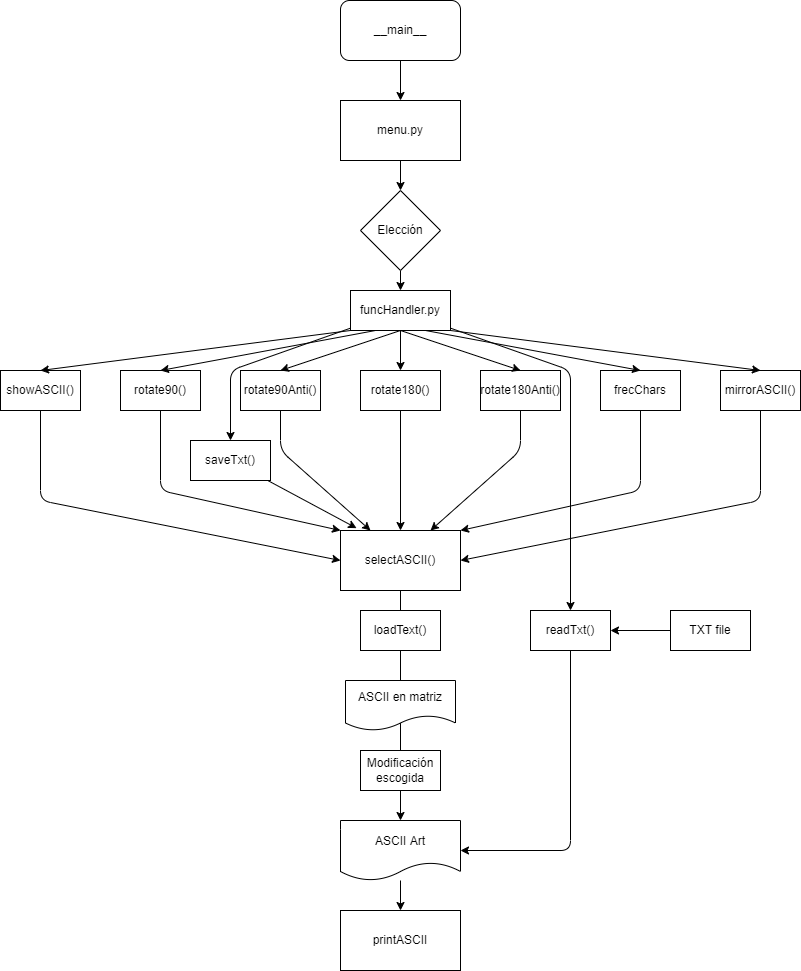

The diagram above was exported from draw.io. Its source (the exported page's mxGraphModel, read from the mxfile embedded in the PNG):
<mxGraphModel dx="2018" dy="560" grid="1" gridSize="10" guides="1" tooltips="1" connect="1" arrows="1" fold="1" page="1" pageScale="1" pageWidth="827" pageHeight="1169" math="0" shadow="0">
  <root>
    <mxCell id="0" />
    <mxCell id="1" parent="0" />
    <mxCell id="39" style="edgeStyle=none;html=1;" parent="1" source="2" target="3" edge="1">
      <mxGeometry relative="1" as="geometry" />
    </mxCell>
    <mxCell id="2" value="__main__" style="rounded=1;whiteSpace=wrap;html=1;" parent="1" vertex="1">
      <mxGeometry x="260" y="50" width="120" height="60" as="geometry" />
    </mxCell>
    <mxCell id="13" style="edgeStyle=none;html=1;" parent="1" source="3" target="4" edge="1">
      <mxGeometry relative="1" as="geometry" />
    </mxCell>
    <mxCell id="3" value="menu.py" style="rounded=0;whiteSpace=wrap;html=1;" parent="1" vertex="1">
      <mxGeometry x="260" y="150" width="120" height="60" as="geometry" />
    </mxCell>
    <mxCell id="14" style="edgeStyle=none;html=1;entryX=0.5;entryY=0;entryDx=0;entryDy=0;" parent="1" source="4" target="12" edge="1">
      <mxGeometry relative="1" as="geometry" />
    </mxCell>
    <mxCell id="4" value="Elección" style="rhombus;whiteSpace=wrap;html=1;" parent="1" vertex="1">
      <mxGeometry x="280" y="240" width="80" height="80" as="geometry" />
    </mxCell>
    <mxCell id="24" style="edgeStyle=none;html=1;entryX=0.5;entryY=0;entryDx=0;entryDy=0;" parent="1" source="5" target="22" edge="1">
      <mxGeometry relative="1" as="geometry" />
    </mxCell>
    <mxCell id="5" value="rotate180()" style="rounded=0;whiteSpace=wrap;html=1;" parent="1" vertex="1">
      <mxGeometry x="280" y="420" width="80" height="40" as="geometry" />
    </mxCell>
    <mxCell id="25" style="edgeStyle=none;html=1;entryX=0;entryY=0;entryDx=0;entryDy=0;" parent="1" source="6" target="22" edge="1">
      <mxGeometry relative="1" as="geometry">
        <Array as="points">
          <mxPoint x="80" y="540" />
        </Array>
      </mxGeometry>
    </mxCell>
    <mxCell id="6" value="rotate90()" style="rounded=0;whiteSpace=wrap;html=1;" parent="1" vertex="1">
      <mxGeometry x="40" y="420" width="80" height="40" as="geometry" />
    </mxCell>
    <mxCell id="43" style="edgeStyle=none;html=1;entryX=0.25;entryY=0;entryDx=0;entryDy=0;" edge="1" parent="1" source="7" target="22">
      <mxGeometry relative="1" as="geometry">
        <Array as="points">
          <mxPoint x="200" y="500" />
        </Array>
      </mxGeometry>
    </mxCell>
    <mxCell id="7" value="rotate90Anti()" style="rounded=0;whiteSpace=wrap;html=1;" parent="1" vertex="1">
      <mxGeometry x="160" y="420" width="80" height="40" as="geometry" />
    </mxCell>
    <mxCell id="23" style="edgeStyle=none;html=1;entryX=0;entryY=0.5;entryDx=0;entryDy=0;" parent="1" source="8" target="22" edge="1">
      <mxGeometry relative="1" as="geometry">
        <Array as="points">
          <mxPoint x="-40" y="550" />
        </Array>
      </mxGeometry>
    </mxCell>
    <mxCell id="8" value="showASCII()" style="rounded=0;whiteSpace=wrap;html=1;" parent="1" vertex="1">
      <mxGeometry x="-80" y="420" width="80" height="40" as="geometry" />
    </mxCell>
    <mxCell id="28" style="edgeStyle=none;html=1;entryX=1;entryY=0;entryDx=0;entryDy=0;" parent="1" source="9" target="22" edge="1">
      <mxGeometry relative="1" as="geometry">
        <Array as="points">
          <mxPoint x="560" y="540" />
        </Array>
      </mxGeometry>
    </mxCell>
    <mxCell id="9" value="frecChars" style="rounded=0;whiteSpace=wrap;html=1;" parent="1" vertex="1">
      <mxGeometry x="520" y="420" width="80" height="40" as="geometry" />
    </mxCell>
    <mxCell id="29" style="edgeStyle=none;html=1;entryX=1;entryY=0.5;entryDx=0;entryDy=0;" parent="1" source="10" target="22" edge="1">
      <mxGeometry relative="1" as="geometry">
        <Array as="points">
          <mxPoint x="680" y="550" />
        </Array>
      </mxGeometry>
    </mxCell>
    <mxCell id="10" value="mirrorASCII()" style="rounded=0;whiteSpace=wrap;html=1;" parent="1" vertex="1">
      <mxGeometry x="640" y="420" width="80" height="40" as="geometry" />
    </mxCell>
    <mxCell id="27" style="edgeStyle=none;html=1;entryX=0.75;entryY=0;entryDx=0;entryDy=0;" parent="1" source="11" target="22" edge="1">
      <mxGeometry relative="1" as="geometry">
        <Array as="points">
          <mxPoint x="440" y="500" />
        </Array>
      </mxGeometry>
    </mxCell>
    <mxCell id="11" value="rotate180Anti()" style="rounded=0;whiteSpace=wrap;html=1;" parent="1" vertex="1">
      <mxGeometry x="400" y="420" width="80" height="40" as="geometry" />
    </mxCell>
    <mxCell id="15" style="edgeStyle=none;html=1;entryX=0.5;entryY=0;entryDx=0;entryDy=0;" parent="1" source="12" target="5" edge="1">
      <mxGeometry relative="1" as="geometry" />
    </mxCell>
    <mxCell id="16" style="edgeStyle=none;html=1;entryX=0.5;entryY=0;entryDx=0;entryDy=0;exitX=0.5;exitY=1;exitDx=0;exitDy=0;" parent="1" source="12" target="11" edge="1">
      <mxGeometry relative="1" as="geometry" />
    </mxCell>
    <mxCell id="17" style="edgeStyle=none;html=1;entryX=0.5;entryY=0;entryDx=0;entryDy=0;exitX=0.5;exitY=1;exitDx=0;exitDy=0;" parent="1" source="12" target="7" edge="1">
      <mxGeometry relative="1" as="geometry" />
    </mxCell>
    <mxCell id="18" style="edgeStyle=none;html=1;entryX=0.5;entryY=0;entryDx=0;entryDy=0;exitX=0.25;exitY=1;exitDx=0;exitDy=0;" parent="1" source="12" target="6" edge="1">
      <mxGeometry relative="1" as="geometry" />
    </mxCell>
    <mxCell id="19" style="edgeStyle=none;html=1;entryX=0.5;entryY=0;entryDx=0;entryDy=0;exitX=0;exitY=1;exitDx=0;exitDy=0;" parent="1" source="12" target="8" edge="1">
      <mxGeometry relative="1" as="geometry" />
    </mxCell>
    <mxCell id="20" style="edgeStyle=none;html=1;entryX=0.5;entryY=0;entryDx=0;entryDy=0;exitX=0.75;exitY=1;exitDx=0;exitDy=0;" parent="1" source="12" target="9" edge="1">
      <mxGeometry relative="1" as="geometry" />
    </mxCell>
    <mxCell id="21" style="edgeStyle=none;html=1;entryX=0.5;entryY=0;entryDx=0;entryDy=0;exitX=1;exitY=1;exitDx=0;exitDy=0;" parent="1" source="12" target="10" edge="1">
      <mxGeometry relative="1" as="geometry" />
    </mxCell>
    <mxCell id="44" style="edgeStyle=none;html=1;entryX=0.5;entryY=0;entryDx=0;entryDy=0;" edge="1" parent="1" source="12" target="41">
      <mxGeometry relative="1" as="geometry">
        <Array as="points">
          <mxPoint x="150" y="420" />
        </Array>
      </mxGeometry>
    </mxCell>
    <mxCell id="46" style="edgeStyle=none;html=1;entryX=0.5;entryY=0;entryDx=0;entryDy=0;" edge="1" parent="1" source="12" target="40">
      <mxGeometry relative="1" as="geometry">
        <Array as="points">
          <mxPoint x="490" y="420" />
        </Array>
      </mxGeometry>
    </mxCell>
    <mxCell id="12" value="funcHandler.py" style="rounded=0;whiteSpace=wrap;html=1;" parent="1" vertex="1">
      <mxGeometry x="270" y="340" width="100" height="40" as="geometry" />
    </mxCell>
    <mxCell id="32" style="edgeStyle=none;html=1;startArrow=none;" parent="1" source="36" target="30" edge="1">
      <mxGeometry relative="1" as="geometry" />
    </mxCell>
    <mxCell id="22" value="selectASCII()" style="rounded=0;whiteSpace=wrap;html=1;" parent="1" vertex="1">
      <mxGeometry x="260" y="580" width="120" height="60" as="geometry" />
    </mxCell>
    <mxCell id="35" style="edgeStyle=none;html=1;entryX=0.5;entryY=0;entryDx=0;entryDy=0;" parent="1" source="30" target="34" edge="1">
      <mxGeometry relative="1" as="geometry" />
    </mxCell>
    <mxCell id="30" value="ASCII Art" style="shape=document;whiteSpace=wrap;html=1;boundedLbl=1;" parent="1" vertex="1">
      <mxGeometry x="260" y="870" width="120" height="60" as="geometry" />
    </mxCell>
    <mxCell id="33" value="Modificación escogida" style="rounded=0;whiteSpace=wrap;html=1;" parent="1" vertex="1">
      <mxGeometry x="280" y="800" width="80" height="40" as="geometry" />
    </mxCell>
    <mxCell id="34" value="printASCII" style="rounded=0;whiteSpace=wrap;html=1;" parent="1" vertex="1">
      <mxGeometry x="260" y="960" width="120" height="60" as="geometry" />
    </mxCell>
    <mxCell id="36" value="loadText()" style="rounded=0;whiteSpace=wrap;html=1;" parent="1" vertex="1">
      <mxGeometry x="280" y="660" width="80" height="40" as="geometry" />
    </mxCell>
    <mxCell id="37" value="" style="edgeStyle=none;html=1;endArrow=none;" parent="1" source="22" target="36" edge="1">
      <mxGeometry relative="1" as="geometry">
        <mxPoint x="320" y="640" as="sourcePoint" />
        <mxPoint x="320" y="830" as="targetPoint" />
      </mxGeometry>
    </mxCell>
    <mxCell id="38" value="ASCII en matriz" style="shape=document;whiteSpace=wrap;html=1;boundedLbl=1;" parent="1" vertex="1">
      <mxGeometry x="265" y="730" width="110" height="50" as="geometry" />
    </mxCell>
    <mxCell id="45" style="edgeStyle=none;html=1;entryX=0.134;entryY=-0.039;entryDx=0;entryDy=0;entryPerimeter=0;" edge="1" parent="1" source="41" target="22">
      <mxGeometry relative="1" as="geometry" />
    </mxCell>
    <mxCell id="41" value="saveTxt()" style="rounded=0;whiteSpace=wrap;html=1;" vertex="1" parent="1">
      <mxGeometry x="110" y="490" width="80" height="40" as="geometry" />
    </mxCell>
    <mxCell id="50" style="edgeStyle=none;html=1;entryX=1;entryY=0.5;entryDx=0;entryDy=0;" edge="1" parent="1" source="40" target="30">
      <mxGeometry relative="1" as="geometry">
        <Array as="points">
          <mxPoint x="490" y="900" />
        </Array>
      </mxGeometry>
    </mxCell>
    <mxCell id="40" value="readTxt()" style="rounded=0;whiteSpace=wrap;html=1;" vertex="1" parent="1">
      <mxGeometry x="450" y="660" width="80" height="40" as="geometry" />
    </mxCell>
    <mxCell id="49" style="edgeStyle=none;html=1;entryX=1;entryY=0.5;entryDx=0;entryDy=0;" edge="1" parent="1" source="48" target="40">
      <mxGeometry relative="1" as="geometry" />
    </mxCell>
    <mxCell id="48" value="TXT file" style="rounded=0;whiteSpace=wrap;html=1;" vertex="1" parent="1">
      <mxGeometry x="590" y="660" width="80" height="40" as="geometry" />
    </mxCell>
  </root>
</mxGraphModel>